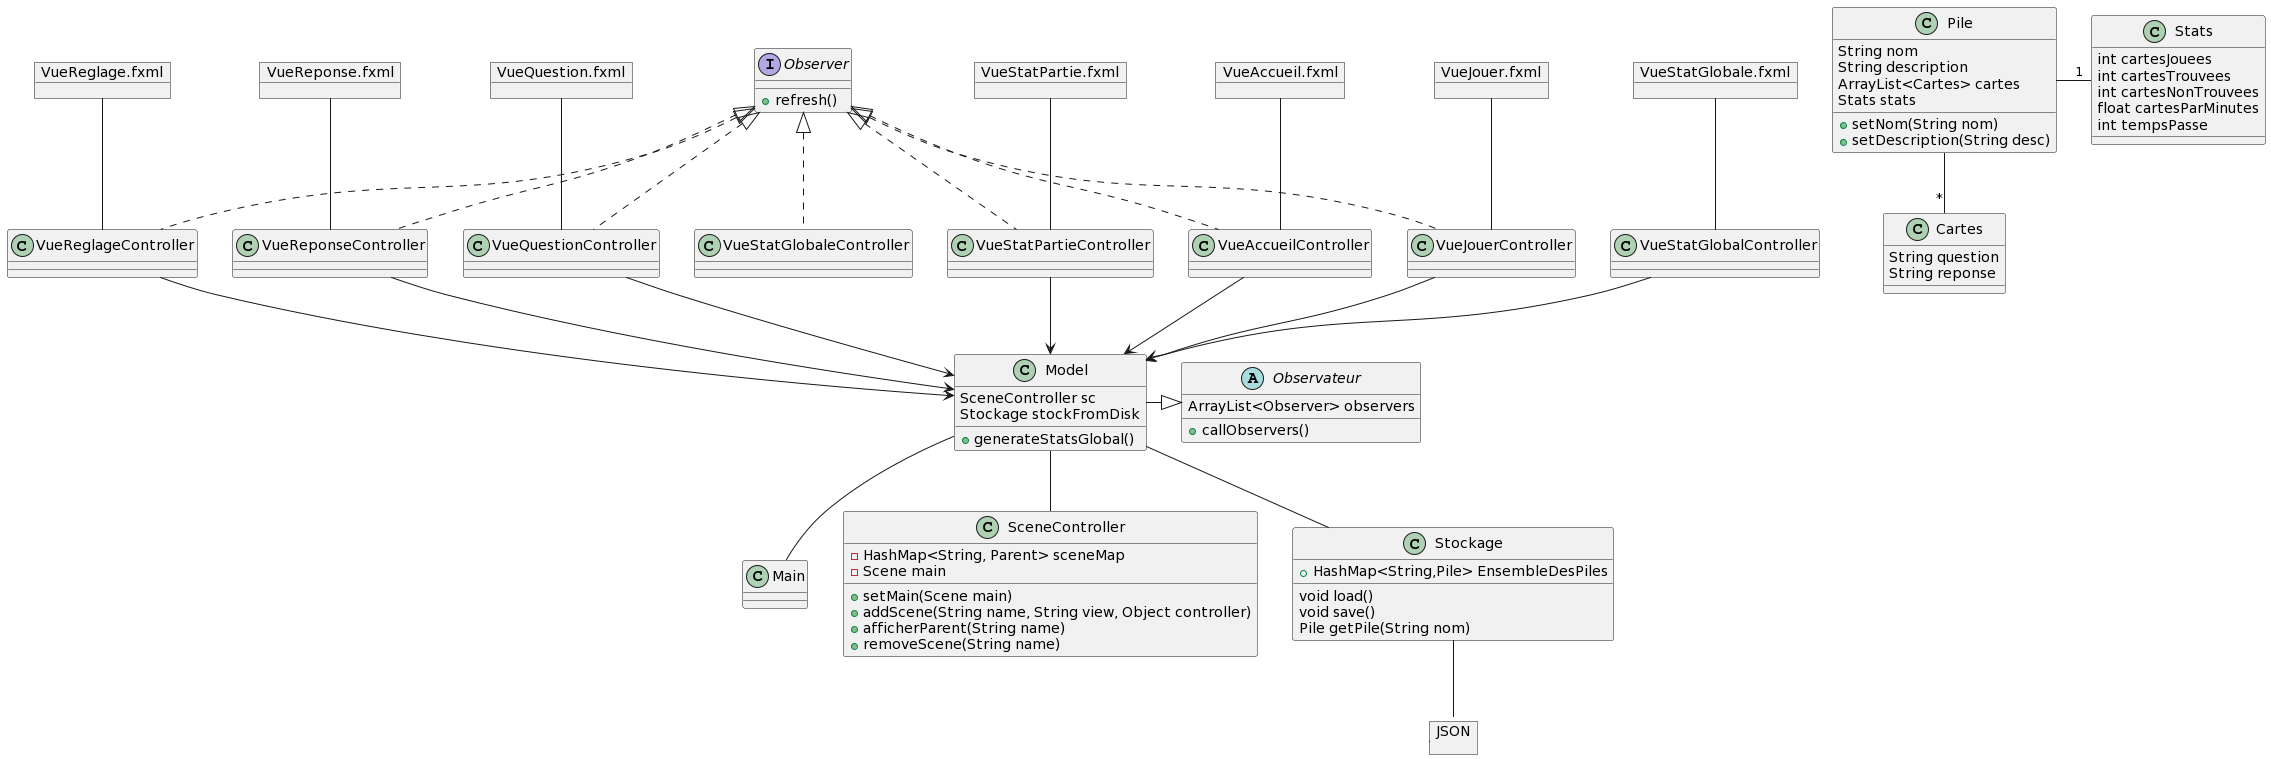

The diagram above was rendered by PlantUML. Its source (embedded in the PNG):
@startuml
class Main{

}

interface Observer{
    +refresh()
}

abstract Observateur{
    ArrayList<Observer> observers
    +callObservers()
}

class Model{

  SceneController sc
  Stockage stockFromDisk
  +generateStatsGlobal()
  
}

class SceneController{
    -HashMap<String, Parent> sceneMap
    -Scene main
    +setMain(Scene main)
    +addScene(String name, String view, Object controller)
    +afficherParent(String name)
    +removeScene(String name)
}

class Stockage {
+ HashMap<String,Pile> EnsembleDesPiles
void load()
void save()
Pile getPile(String nom)
}

json JSON {

}

class VueStatGlobaleController implements Observer{

}

object VueStatGlobale.fxml {

}

class VueStatPartieController implements Observer{

}

object VueStatPartie.fxml {

}

class VueAccueilController implements Observer{

}

object VueAccueil.fxml {

}

class VueJouerController implements Observer{

}

object VueJouer.fxml {

}

class VueReglageController implements Observer{

}

object VueReglage.fxml {

}

class VueReponseController implements Observer{

}

object VueReponse.fxml {

}

class VueQuestionController implements Observer{

}

class Pile{
    String nom
    String description 
    ArrayList<Cartes> cartes
    Stats stats
    +setNom(String nom)
    +setDescription(String desc)
}

class Cartes{
    String question
    String reponse 
}

class Stats{
    int cartesJouees
    int cartesTrouvees
    int cartesNonTrouvees
    float cartesParMinutes
    int tempsPasse
}


object VueQuestion.fxml {

}

Pile -down- "*" Cartes
Pile -right- "1" Stats

Main -up- Model
Model -right-|> Observateur
SceneController -up- Model
Stockage -up- Model
Stockage -- JSON

VueQuestionController --> Model
VueReponseController --> Model
VueStatGlobalController --> Model
VueStatPartieController --> Model
VueAccueilController --> Model
VueJouerController --> Model
VueReglageController --> Model

VueQuestionController -up- VueQuestion.fxml
VueReponseController -up- VueReponse.fxml
VueStatGlobalController -up- VueStatGlobale.fxml
VueStatPartieController -up- VueStatPartie.fxml
VueAccueilController -up- VueAccueil.fxml
VueJouerController -up- VueJouer.fxml
VueReglageController -up- VueReglage.fxml
@enduml